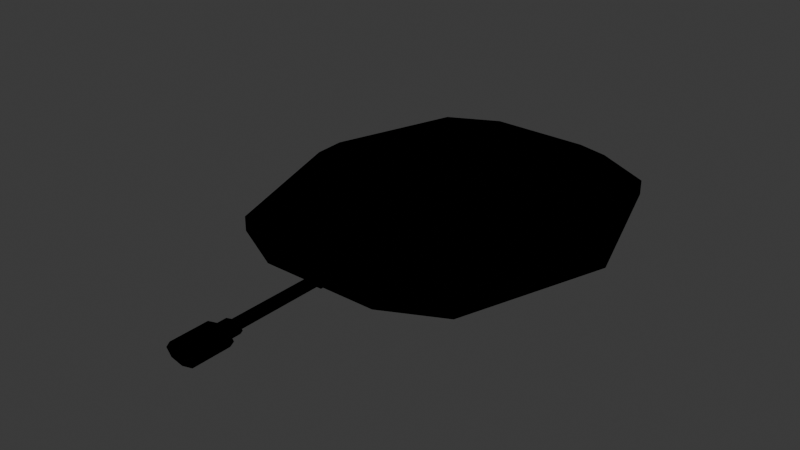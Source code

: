 # Source: EnemyHead.blend  (saved by Blender 4.2.66; exported with 4.5.12 LTS)
import bpy
from mathutils import Matrix  # noqa: F401  (used for matrix-valued properties, if any)

bpy.ops.wm.read_factory_settings(use_empty=True)
scene = bpy.context.scene
scene.name = 'Scene'

# ---- collections
col_collection = bpy.data.collections.new('Collection'); scene.collection.children.link(col_collection)

# ---- images (referenced by path relative to the original .blend; pixels are not part of the script)
import os
ASSET_DIR = os.environ.get("B2B_ASSET_DIR", "")  # directory of the original .blend (textures are referenced by path, not embedded)
HERE = os.path.dirname(os.path.abspath(__file__))  # packed textures are extracted next to this script under _unpacked/

def load_image(name, relpath, width, height, colorspace="sRGB"):
    """Load a texture the original file referenced (path relative to the .blend, or extracted next to this script)."""
    p = next((c for c in (os.path.join(HERE, relpath), os.path.join(ASSET_DIR, relpath)) if relpath and os.path.exists(c)), "")
    if p:
        img = bpy.data.images.load(p, check_existing=True)
        img.name = name
    else:  # same state as the original file: an image datablock whose file is absent (Cycles renders it pink)
        img = bpy.data.images.new(name, width, height)
        img.source = "FILE"
        img.filepath = "//" + (relpath or name)
    img.colorspace_settings.name = colorspace
    return img
img_rangedhead_diffuse2_jpg = load_image('RangedHead_diffuse2.jpg', 'RangedHead_diffuse2.jpg', 1024, 1024, 'sRGB')
img_rangedhead_specular_jpg = load_image('RangedHead_specular.jpg', 'RangedHead_specular.jpg', 1024, 1024, 'sRGB')

# ---- materials (node trees are filled in below, after node groups)
mat_material_002 = bpy.data.materials.new('Material.002')

# ---- material node trees
mat_material_002.use_nodes = True; mat_material_002.node_tree.nodes.clear()
_N = mat_material_002.node_tree.nodes; _L = mat_material_002.node_tree.links
n0 = _N.new('ShaderNodeOutputMaterial'); n0.name = 'Material Output'; n0.location = (300, 300)
n1 = _N.new('ShaderNodeTexImage'); n1.name = 'Image Texture'; n1.location = (-421, 409)
n1.image = img_rangedhead_diffuse2_jpg
n2 = _N.new('ShaderNodeEeveeSpecular'); n2.name = 'Specular BSDF'; n2.location = (-32, 295)
n3 = _N.new('ShaderNodeTexImage'); n3.name = 'Image Texture.001'; n3.location = (-440, 94)
n3.image = img_rangedhead_specular_jpg
_L.new(n1.outputs[0], n2.inputs[0])
_L.new(n2.outputs[0], n0.inputs[0])
_L.new(n3.outputs[0], n2.inputs[1])
n0.is_active_output = True

# ---- world
world_world = bpy.data.worlds.new('World'); scene.world = world_world
world_world.use_nodes = True; world_world.node_tree.nodes.clear()
_N = world_world.node_tree.nodes; _L = world_world.node_tree.links
n0 = _N.new('ShaderNodeOutputWorld'); n0.name = 'World Output'; n0.location = (300, 300)
n1 = _N.new('ShaderNodeBackground'); n1.name = 'Background'; n1.location = (10, 300)
n1.inputs[0].default_value = (0.05088, 0.05088, 0.05088, 1.0)
_L.new(n1.outputs[0], n0.inputs[0])
n0.is_active_output = True
world_world.color = (0.05088, 0.05088, 0.05088)
world_world.sun_shadow_jitter_overblur = 0.0

# ---- meshes
me_circle_002 = bpy.data.meshes.new('Circle.002')
me_circle_002.from_pydata([(-3.754, 4.713, -2.096), (-5.31, -0.00141, -2.096), (-3.754, -4.716, -2.096), (3.759, -4.716, -2.096), (5.315, -0.00141, -2.096), (3.759, 4.713, -2.096), (-3.754, 4.713, -1.988), (-5.31, -0.00141, -1.988), (-3.754, -4.716, -1.988), (3.759, -4.716, -1.988), (5.315, -0.00141, -1.988), (3.759, 4.713, -1.988), (-3.539, 4.443, -1.988), (-5.005, -0.00141, -1.988), (-3.539, -4.446, -1.988), (3.544, -4.446, -1.988), (5.01, -0.00141, -1.988), (3.544, 4.443, -1.988), (-3.539, 4.443, -1.915), (-5.005, -0.00141, -1.915), (-3.539, -4.446, -1.915), (3.544, -4.446, -1.915), (5.01, -0.00141, -1.915), (3.544, 4.443, -1.915), (-3.734, 4.688, -1.915), (-5.282, -0.00141, -1.915), (-3.734, -4.691, -1.915), (3.739, -4.691, -1.915), (5.287, -0.00141, -1.915), (3.739, 4.688, -1.915), (-3.734, 4.688, -1.839), (-5.282, -0.00141, -1.839), (-3.734, -4.691, -1.839), (3.739, -4.691, -1.839), (5.287, -0.00141, -1.839), (3.739, 4.688, -1.839), (-3.502, 4.397, -1.839), (-4.954, -0.00141, -1.839), (-3.502, -4.4, -1.839), (3.507, -4.4, -1.839), (4.959, -0.00141, -1.839), (3.507, 4.397, -1.839), (-3.502, 4.397, -1.771), (-4.954, -0.00141, -1.771), (-3.502, -4.4, -1.771), (3.507, -4.4, -1.771), (4.959, -0.00141, -1.771), (3.507, 4.397, -1.771), (-3.762, 4.724, -1.771), (-5.322, -0.00141, -1.771), (-3.762, -4.726, -1.77), (3.767, -4.726, -1.771), (5.327, -0.00141, -1.771), (3.767, 4.724, -1.771), (-3.762, 4.724, -1.708), (-5.322, -0.00141, -1.708), (-3.762, -4.726, -1.707), (3.767, -4.726, -1.708), (5.327, -0.00141, -1.708), (3.767, 4.724, -1.708), (-3.524, 4.424, -1.708), (-4.984, -0.00141, -1.708), (-3.524, -4.427, -1.707), (3.529, -4.427, -1.708), (4.989, -0.00141, -1.708), (3.529, 4.424, -1.708), (-3.524, 4.424, -1.635), (-4.984, -0.00141, -1.635), (-3.524, -4.427, -1.634), (3.529, -4.427, -1.635), (4.989, -0.00141, -1.635), (3.529, 4.424, -1.635), (-4.771, 5.989, -1.635), (-6.748, -0.00141, -1.635), (-4.771, -5.992, -1.635), (4.776, -5.992, -1.635), (6.753, -0.00141, -1.635), (4.776, 5.989, -1.635), (-4.771, 5.989, -1.054), (-6.748, -0.00141, -1.054), (-4.771, -5.992, -1.054), (4.776, -5.992, -1.054), (6.753, -0.00141, -1.054), (4.776, 5.989, -1.054), (-3.946, 4.954, -0.303), (-5.581, -0.00141, -0.303), (-3.946, -4.957, -0.303), (3.951, -4.957, -0.303), (5.586, -0.00141, -0.303), (3.951, 4.954, -0.303), (-2.868, 3.601, -0.1097), (-4.057, -0.00141, -0.1097), (-2.868, -3.604, -0.1097), (2.873, -3.604, -0.1097), (4.062, -0.00141, -0.1097), (2.873, 3.601, -0.1097), (-1.866, 2.344, -8.583e-06), (-2.64, -0.00141, -8.583e-06), (-1.866, -2.346, -8.583e-06), (1.871, -2.346, -8.583e-06), (2.645, -0.00141, -8.583e-06), (1.871, 2.344, -8.583e-06), (-1.876, 5.689, -2.096), (-1.876, -5.692, -2.096), (-1.876, 5.689, -1.988), (-1.876, -5.692, -1.988), (-1.768, 5.363, -1.988), (-1.768, -5.366, -1.988), (-1.768, 5.363, -1.915), (-1.768, -5.366, -1.915), (-1.866, 5.659, -1.915), (-1.866, -5.662, -1.915), (-1.866, 5.659, -1.839), (-1.866, -5.662, -1.839), (-1.75, 5.308, -1.839), (-1.75, -5.311, -1.839), (-1.75, 5.308, -1.771), (-1.75, -5.311, -1.771), (-1.88, 5.702, -1.771), (-1.88, -5.705, -1.771), (-1.88, 5.702, -1.708), (-1.88, -5.705, -1.708), (-1.761, 5.34, -1.708), (-1.761, -5.343, -1.708), (-1.761, 5.34, -1.635), (-1.761, -5.343, -1.635), (-2.384, 7.23, -1.635), (-0.3114, -7.195, -1.562), (-2.384, 7.23, -1.054), (-0.3114, -7.195, -1.127), (-1.972, 5.98, -0.303), (-1.972, -5.983, -0.303), (-1.433, 4.347, -0.1097), (-1.433, -4.35, -0.1097), (-0.9318, 2.829, -8.583e-06), (-0.9318, -2.832, -8.583e-06), (-1.319, -0.00141, -8.583e-06), (1.881, -5.692, -2.096), (1.881, 5.689, -2.096), (1.881, -5.692, -1.988), (1.881, 5.689, -1.988), (1.773, -5.366, -1.988), (1.773, 5.363, -1.988), (1.773, -5.366, -1.915), (1.773, 5.363, -1.915), (1.871, -5.662, -1.915), (1.871, 5.659, -1.915), (1.871, -5.662, -1.839), (1.871, 5.659, -1.839), (1.755, -5.311, -1.839), (1.755, 5.308, -1.839), (1.755, -5.311, -1.771), (1.755, 5.308, -1.771), (1.885, -5.705, -1.771), (1.885, 5.702, -1.771), (1.885, -5.705, -1.708), (1.885, 5.702, -1.708), (1.766, -5.343, -1.708), (1.766, 5.34, -1.708), (1.766, -5.343, -1.635), (1.766, 5.34, -1.635), (0.3164, -7.195, -1.562), (2.389, 7.23, -1.635), (0.3164, -7.195, -1.127), (2.389, 7.23, -1.054), (1.977, -5.983, -0.303), (1.977, 5.98, -0.303), (1.438, -4.35, -0.1097), (1.438, 4.347, -0.1097), (0.9368, -2.832, -8.583e-06), (0.9368, 2.829, -8.583e-06), (1.324, -0.00141, -8.583e-06), (-2.384, -7.195, -1.635), (2.389, -7.195, -1.635), (-2.384, -7.195, -1.054), (2.389, -7.195, -1.054), (-0.3114, -7.385, -1.562), (0.3164, -7.385, -1.562), (-0.3114, -7.385, -1.127), (0.3164, -7.385, -1.127), (0.002497, -13.07, -0.9975), (-0.4727, -13.07, -1.111), (-0.6695, -13.07, -1.386), (-0.4727, -13.07, -1.661), (0.002497, -13.07, -1.774), (0.4777, -13.07, -1.661), (0.6745, -13.07, -1.386), (0.4777, -13.07, -1.111), (0.002497, -11.57, -0.9975), (-0.4727, -11.57, -1.111), (-0.6695, -11.57, -1.386), (-0.4727, -11.57, -1.661), (0.002497, -11.57, -1.774), (0.4777, -11.57, -1.661), (0.6745, -11.57, -1.386), (0.4777, -11.57, -1.111), (0.002497, -11.57, -1.141), (-0.297, -11.57, -1.213), (-0.4211, -11.57, -1.386), (-0.297, -11.57, -1.559), (0.002497, -11.57, -1.631), (0.302, -11.57, -1.559), (0.4261, -11.57, -1.386), (0.302, -11.57, -1.213), (0.002497, -10.98, -1.141), (-0.297, -10.98, -1.213), (-0.4211, -10.98, -1.386), (-0.297, -10.98, -1.559), (0.002497, -10.98, -1.631), (0.302, -10.98, -1.559), (0.4261, -10.98, -1.386), (0.302, -10.98, -1.213), (0.002497, -10.98, -1.224), (-0.1956, -10.98, -1.271), (-0.2777, -10.98, -1.386), (-0.1956, -10.98, -1.5), (0.002497, -10.98, -1.548), (0.2006, -10.98, -1.5), (0.2827, -10.98, -1.386), (0.2006, -10.98, -1.271), (0.002497, -6.619, -1.224), (-0.1956, -6.619, -1.271), (-0.2777, -6.619, -1.386), (-0.1956, -6.619, -1.5), (0.002497, -6.619, -1.548), (0.2006, -6.619, -1.5), (0.2827, -6.619, -1.386), (0.2006, -6.619, -1.271), (-0.1293, -13.05, -1.159), (-0.3679, -13.06, -1.28), (-0.3895, -13.06, -1.462), (-0.1815, -13.07, -1.6), (0.1343, -13.08, -1.612), (0.3728, -13.07, -1.492), (0.3945, -13.07, -1.31), (0.1865, -13.06, -1.172), (0.002497, -12.6, -1.249), (-0.165, -12.6, -1.289), (-0.2344, -12.6, -1.386), (-0.165, -12.6, -1.483), (0.002497, -12.6, -1.523), (0.17, -12.6, -1.483), (0.2394, -12.6, -1.386), (0.17, -12.6, -1.289), (0.002497, -12.6, -1.386)], [], [(137, 139, 105, 103), (3, 4, 10, 9), (140, 104, 106, 142), (0, 1, 7, 6), (4, 5, 11, 10), (137, 3, 9, 139), (1, 2, 8, 7), (102, 0, 6, 104), (7, 8, 14, 13), (104, 6, 12, 106), (9, 10, 16, 15), (107, 141, 143, 109), (6, 7, 13, 12), (10, 11, 17, 16), (139, 9, 15, 141), (16, 17, 23, 22), (141, 15, 21, 143), (13, 14, 20, 19), (106, 12, 18, 108), (15, 16, 22, 21), (12, 13, 19, 18), (144, 108, 110, 146), (18, 19, 25, 24), (22, 23, 29, 28), (143, 21, 27, 145), (19, 20, 26, 25), (108, 18, 24, 110), (21, 22, 28, 27), (145, 147, 113, 111), (27, 28, 34, 33), (113, 147, 149, 115), (24, 25, 31, 30), (28, 29, 35, 34), (145, 27, 33, 147), (25, 26, 32, 31), (110, 24, 30, 112), (147, 33, 39, 149), (31, 32, 38, 37), (112, 30, 36, 114), (33, 34, 40, 39), (30, 31, 37, 36), (34, 35, 41, 40), (40, 41, 47, 46), (149, 39, 45, 151), (37, 38, 44, 43), (114, 36, 42, 116), (39, 40, 46, 45), (36, 37, 43, 42), (45, 46, 52, 51), (152, 116, 118, 154), (42, 43, 49, 48), (46, 47, 53, 52), (151, 45, 51, 153), (43, 44, 50, 49), (116, 42, 48, 118), (118, 48, 54, 120), (51, 52, 58, 57), (121, 155, 157, 123), (48, 49, 55, 54), (52, 53, 59, 58), (153, 51, 57, 155), (49, 50, 56, 55), (58, 59, 65, 64), (155, 57, 63, 157), (55, 56, 62, 61), (120, 54, 60, 122), (57, 58, 64, 63), (54, 55, 61, 60), (60, 61, 67, 66), (64, 65, 71, 70), (157, 63, 69, 159), (61, 62, 68, 67), (122, 60, 66, 124), (63, 64, 70, 69), (159, 173, 172, 125), (69, 70, 76, 75), (162, 126, 128, 164), (66, 67, 73, 72), (70, 71, 77, 76), (159, 69, 75, 173), (67, 68, 74, 73), (124, 66, 72, 126), (73, 74, 80, 79), (126, 72, 78, 128), (75, 76, 82, 81), (174, 175, 165, 131), (72, 73, 79, 78), (76, 77, 83, 82), (173, 75, 81, 175), (82, 83, 89, 88), (175, 81, 87, 165), (79, 80, 86, 85), (128, 78, 84, 130), (81, 82, 88, 87), (78, 79, 85, 84), (166, 130, 132, 168), (84, 85, 91, 90), (88, 89, 95, 94), (165, 87, 93, 167), (85, 86, 92, 91), (130, 84, 90, 132), (87, 88, 94, 93), (167, 169, 135, 133), (93, 94, 100, 99), (134, 136, 171, 170), (90, 91, 97, 96), (94, 95, 101, 100), (167, 93, 99, 169), (91, 92, 98, 97), (132, 90, 96, 134), (170, 171, 100, 101), (171, 169, 99, 100), (97, 98, 135, 136), (96, 97, 136, 134), (92, 133, 135, 98), (132, 134, 170, 168), (86, 131, 133, 92), (80, 174, 131, 86), (165, 167, 133, 131), (74, 172, 174, 80), (68, 125, 172, 74), (62, 123, 125, 68), (124, 126, 162, 160), (56, 121, 123, 62), (123, 157, 159, 125), (50, 119, 121, 56), (153, 155, 121, 119), (154, 118, 120, 156), (44, 117, 119, 50), (38, 115, 117, 44), (151, 153, 119, 117), (32, 113, 115, 38), (115, 149, 151, 117), (26, 111, 113, 32), (110, 112, 148, 146), (20, 109, 111, 26), (14, 107, 109, 20), (143, 145, 111, 109), (8, 105, 107, 14), (139, 141, 107, 105), (2, 103, 105, 8), (102, 104, 140, 138), (136, 135, 169, 171), (95, 168, 170, 101), (89, 166, 168, 95), (83, 164, 166, 89), (164, 128, 130, 166), (77, 162, 164, 83), (71, 160, 162, 77), (65, 158, 160, 71), (158, 122, 124, 160), (59, 156, 158, 65), (156, 120, 122, 158), (53, 154, 156, 59), (47, 152, 154, 53), (41, 150, 152, 47), (150, 114, 116, 152), (35, 148, 150, 41), (148, 112, 114, 150), (29, 146, 148, 35), (23, 144, 146, 29), (17, 142, 144, 23), (142, 106, 108, 144), (11, 140, 142, 17), (5, 138, 140, 11), (161, 163, 179, 177), (161, 127, 172, 173), (129, 163, 175, 174), (163, 161, 173, 175), (127, 129, 174, 172), (177, 179, 178, 176), (127, 161, 177, 176), (129, 127, 176, 178), (163, 129, 178, 179), (187, 186, 194, 195), (185, 184, 192, 193), (183, 182, 190, 191), (181, 180, 188, 189), (180, 187, 195, 188), (186, 185, 193, 194), (184, 183, 191, 192), (182, 181, 189, 190), (189, 188, 196, 197), (188, 195, 203, 196), (194, 193, 201, 202), (192, 191, 199, 200), (190, 189, 197, 198), (195, 194, 202, 203), (193, 192, 200, 201), (191, 190, 198, 199), (203, 202, 210, 211), (201, 200, 208, 209), (199, 198, 206, 207), (197, 196, 204, 205), (196, 203, 211, 204), (202, 201, 209, 210), (200, 199, 207, 208), (198, 197, 205, 206), (206, 205, 213, 214), (211, 210, 218, 219), (209, 208, 216, 217), (207, 206, 214, 215), (205, 204, 212, 213), (204, 211, 219, 212), (210, 209, 217, 218), (208, 207, 215, 216), (212, 219, 227, 220), (218, 217, 225, 226), (216, 215, 223, 224), (214, 213, 221, 222), (219, 218, 226, 227), (217, 216, 224, 225), (215, 214, 222, 223), (213, 212, 220, 221), (186, 187, 235, 234), (184, 185, 233, 232), (182, 183, 231, 230), (180, 181, 229, 228), (187, 180, 228, 235), (185, 186, 234, 233), (183, 184, 232, 231), (181, 182, 230, 229), (234, 235, 243, 242), (232, 233, 241, 240), (230, 231, 239, 238), (228, 229, 237, 236), (235, 228, 236, 243), (233, 234, 242, 241), (231, 232, 240, 239), (229, 230, 238, 237), (237, 244, 243, 236), (244, 241, 242, 243), (238, 239, 244, 237), (239, 240, 241, 244)])
me_circle_002.polygons.foreach_set('use_smooth', [1, 1, 1, 1, 1, 1, 1, 1, 1, 1, 1, 1, 1, 1, 1, 1, 1, 1, 1, 1, 1, 1, 1, 1, 1, 1, 1, 1, 1, 1, 1, 1, 1, 1, 1, 1, 1, 1, 1, 1, 1, 1, 1, 1, 1, 1, 1, 1, 1, 1, 1, 1, 1, 1, 1, 1, 1, 1, 1, 1, 1, 1, 1, 1, 1, 1, 1, 1, 1, 1, 1, 1, 1, 1, 1, 1, 1, 1, 1, 1, 1, 1, 1, 1, 1, 1, 1, 1, 1, 1, 1, 1, 1, 1, 1, 1, 1, 1, 1, 1, 1, 1, 1, 1, 1, 1, 1, 1, 1, 1, 1, 1, 1, 1, 1, 1, 1, 1, 1, 1, 1, 1, 1, 1, 1, 1, 1, 1, 1, 1, 1, 1, 1, 1, 1, 1, 1, 1, 1, 1, 1, 1, 1, 1, 1, 1, 1, 1, 1, 1, 1, 1, 1, 1, 1, 1, 1, 1, 1, 1, 1, 1, 1, 1, 1, 1, 1, 1, 1, 1, 1, 1, 1, 1, 0, 0, 0, 0, 0, 0, 0, 0, 0, 0, 0, 0, 0, 0, 0, 0, 0, 0, 0, 0, 0, 0, 0, 0, 0, 0, 0, 0, 0, 0, 0, 0, 0, 0, 0, 0, 0, 0, 0, 0, 0, 0, 0, 0, 0, 0, 0, 0, 0, 0, 0, 0, 0, 0, 0, 0, 0, 0, 0, 0])
_k = set([(0, 1), (0, 102), (1, 2), (2, 103), (3, 4), (3, 137), (4, 5), (5, 138), (6, 7), (6, 104), (7, 8), (8, 105), (9, 10), (9, 139), (10, 11), (11, 140), (24, 25), (24, 110), (25, 26), (26, 111), (27, 28), (27, 145), (28, 29), (29, 146), (30, 31), (30, 112), (31, 32), (32, 113), (33, 34), (33, 147), (34, 35), (35, 148), (48, 49), (48, 118), (49, 50), (50, 119), (51, 52), (51, 153), (52, 53), (53, 154), (54, 55), (54, 120), (55, 56), (56, 121), (57, 58), (57, 155), (58, 59), (59, 156), (72, 73), (72, 126), (73, 74), (74, 172), (75, 76), (75, 173), (76, 77), (77, 162), (78, 79), (78, 128), (79, 80), (80, 174), (81, 82), (81, 175), (82, 83), (83, 164), (102, 138), (103, 137), (104, 140), (105, 139), (110, 146), (111, 145), (112, 148), (113, 147), (118, 154), (119, 153), (120, 156), (121, 155), (126, 162), (127, 129), (127, 161), (128, 164), (129, 163), (161, 163), (172, 173), (174, 175), (176, 177), (176, 178), (177, 179), (178, 179)])
me_circle_002.attributes.new('sharp_edge', 'BOOLEAN', 'EDGE').data.foreach_set('value', [ (min(e.vertices), max(e.vertices)) in _k for e in me_circle_002.edges])
_uv = me_circle_002.uv_layers.new(name='UVMap')
_uv.uv.foreach_set('vector', [0.6787, 0.02658, 0.6786, 0.03113, 0.5397, 0.06988, 0.5368, 0.0656, 0.7665, 0.05163, 0.8745, 0.2094, 0.8701, 0.2109, 0.7639, 0.05567, 0.8085, 0.4664, 0.6708, 0.5047, 0.6721, 0.4921, 0.8002, 0.4554, 0.5832, 0.4857, 0.4744, 0.3298, 0.4788, 0.3283, 0.5858, 0.4816, 0.8745, 0.2094, 0.8731, 0.4014, 0.8685, 0.3996, 0.8701, 0.2109, 0.6787, 0.02658, 0.7665, 0.05163, 0.7639, 0.05567, 0.6786, 0.03113, 0.4744, 0.3298, 0.4744, 0.1366, 0.4791, 0.1384, 0.4788, 0.3283, 0.6707, 0.5092, 0.5832, 0.4857, 0.5858, 0.4816, 0.6708, 0.5047, 0.4788, 0.3283, 0.4791, 0.1384, 0.4918, 0.1466, 0.4887, 0.3252, 0.6708, 0.5047, 0.5858, 0.4816, 0.5915, 0.4681, 0.6721, 0.4921, 0.7639, 0.05567, 0.8701, 0.2109, 0.8602, 0.2139, 0.758, 0.06921, 0.5477, 0.08011, 0.6773, 0.04486, 0.6772, 0.04761, 0.5493, 0.08244, 0.5858, 0.4816, 0.4788, 0.3283, 0.4887, 0.3252, 0.5915, 0.4681, 0.8701, 0.2109, 0.8685, 0.3996, 0.856, 0.3914, 0.8602, 0.2139, 0.6786, 0.03113, 0.7639, 0.05567, 0.758, 0.06921, 0.6773, 0.04486, 0.8602, 0.2139, 0.856, 0.3914, 0.8534, 0.3903, 0.8578, 0.2147, 0.6773, 0.04486, 0.758, 0.06921, 0.7564, 0.07153, 0.6772, 0.04761, 0.4887, 0.3252, 0.4918, 0.1466, 0.4944, 0.1477, 0.4912, 0.3244, 0.6721, 0.4921, 0.5915, 0.4681, 0.5931, 0.4658, 0.6722, 0.4894, 0.758, 0.06921, 0.8602, 0.2139, 0.8578, 0.2147, 0.7564, 0.07153, 0.5915, 0.4681, 0.4887, 0.3252, 0.4912, 0.3244, 0.5931, 0.4658, 0.7986, 0.4531, 0.6722, 0.4894, 0.6716, 0.4778, 0.7935, 0.444, 0.5931, 0.4658, 0.4912, 0.3244, 0.4997, 0.3218, 0.6017, 0.4575, 0.8578, 0.2147, 0.8534, 0.3903, 0.8415, 0.3881, 0.8492, 0.2173, 0.6772, 0.04761, 0.7564, 0.07153, 0.7476, 0.07978, 0.6776, 0.05804, 0.4912, 0.3244, 0.4944, 0.1477, 0.5065, 0.1499, 0.4997, 0.3218, 0.6722, 0.4894, 0.5931, 0.4658, 0.6017, 0.4575, 0.6716, 0.4778, 0.7564, 0.07153, 0.8578, 0.2147, 0.8492, 0.2173, 0.7476, 0.07978, 0.6776, 0.05804, 0.6775, 0.06105, 0.5569, 0.09514, 0.5551, 0.09262, 0.7476, 0.07978, 0.8492, 0.2173, 0.8462, 0.2182, 0.7459, 0.08225, 0.5569, 0.09514, 0.6775, 0.06105, 0.6759, 0.073, 0.5651, 0.1052, 0.6017, 0.4575, 0.4997, 0.3218, 0.5027, 0.3208, 0.6034, 0.455, 0.8492, 0.2173, 0.8415, 0.3881, 0.8387, 0.387, 0.8462, 0.2182, 0.6776, 0.05804, 0.7476, 0.07978, 0.7459, 0.08225, 0.6775, 0.06105, 0.4997, 0.3218, 0.5065, 0.1499, 0.5093, 0.151, 0.5027, 0.3208, 0.6716, 0.4778, 0.6017, 0.4575, 0.6034, 0.455, 0.6717, 0.4749, 0.6775, 0.06105, 0.7459, 0.08225, 0.7408, 0.09455, 0.6759, 0.073, 0.5027, 0.3208, 0.5093, 0.151, 0.5205, 0.1586, 0.5126, 0.3178, 0.6717, 0.4749, 0.6034, 0.455, 0.6083, 0.4428, 0.6732, 0.463, 0.7459, 0.08225, 0.8462, 0.2182, 0.8363, 0.2212, 0.7408, 0.09455, 0.6034, 0.455, 0.5027, 0.3208, 0.5126, 0.3178, 0.6083, 0.4428, 0.8462, 0.2182, 0.8387, 0.387, 0.8277, 0.3795, 0.8363, 0.2212, 0.8363, 0.2212, 0.8277, 0.3795, 0.8256, 0.3786, 0.8342, 0.2219, 0.6759, 0.073, 0.7408, 0.09455, 0.7395, 0.09638, 0.6758, 0.07517, 0.5126, 0.3178, 0.5205, 0.1586, 0.5226, 0.1595, 0.5147, 0.3171, 0.6732, 0.463, 0.6083, 0.4428, 0.6096, 0.441, 0.6733, 0.4608, 0.7408, 0.09455, 0.8363, 0.2212, 0.8342, 0.2219, 0.7395, 0.09638, 0.6083, 0.4428, 0.5126, 0.3178, 0.5147, 0.3171, 0.6096, 0.441, 0.7395, 0.09638, 0.8342, 0.2219, 0.8238, 0.225, 0.7297, 0.1056, 0.7826, 0.4297, 0.6733, 0.4608, 0.673, 0.4477, 0.7766, 0.4197, 0.6096, 0.441, 0.5147, 0.3171, 0.5251, 0.3139, 0.6192, 0.4316, 0.8342, 0.2219, 0.8256, 0.3786, 0.8124, 0.3762, 0.8238, 0.225, 0.6758, 0.07517, 0.7395, 0.09638, 0.7297, 0.1056, 0.676, 0.08689, 0.5147, 0.3171, 0.5226, 0.1595, 0.536, 0.162, 0.5251, 0.3139, 0.6733, 0.4608, 0.6096, 0.441, 0.6192, 0.4316, 0.673, 0.4477, 0.673, 0.4477, 0.6192, 0.4316, 0.6204, 0.43, 0.673, 0.4457, 0.7297, 0.1056, 0.8238, 0.225, 0.8216, 0.2257, 0.7285, 0.1073, 0.5744, 0.1199, 0.6759, 0.08891, 0.6747, 0.09888, 0.5811, 0.1285, 0.6192, 0.4316, 0.5251, 0.3139, 0.5273, 0.3132, 0.6204, 0.43, 0.8238, 0.225, 0.8124, 0.3762, 0.8105, 0.3755, 0.8216, 0.2257, 0.676, 0.08689, 0.7297, 0.1056, 0.7285, 0.1073, 0.6759, 0.08891, 0.5251, 0.3139, 0.536, 0.162, 0.5379, 0.1627, 0.5273, 0.3132, 0.8216, 0.2257, 0.8105, 0.3755, 0.8014, 0.3697, 0.8124, 0.2285, 0.6759, 0.08891, 0.7285, 0.1073, 0.724, 0.1174, 0.6747, 0.09888, 0.5273, 0.3132, 0.5379, 0.1627, 0.547, 0.1687, 0.5365, 0.3104, 0.673, 0.4457, 0.6204, 0.43, 0.6246, 0.4201, 0.674, 0.4356, 0.7285, 0.1073, 0.8216, 0.2257, 0.8124, 0.2285, 0.724, 0.1174, 0.6204, 0.43, 0.5273, 0.3132, 0.5365, 0.3104, 0.6246, 0.4201, 0.6246, 0.4201, 0.5365, 0.3104, 0.5387, 0.3096, 0.6258, 0.4184, 0.8124, 0.2285, 0.8014, 0.3697, 0.7994, 0.369, 0.8101, 0.2293, 0.6747, 0.09888, 0.724, 0.1174, 0.7228, 0.1191, 0.6747, 0.1009, 0.5365, 0.3104, 0.547, 0.1687, 0.5492, 0.1695, 0.5387, 0.3096, 0.674, 0.4356, 0.6246, 0.4201, 0.6258, 0.4184, 0.674, 0.4336, 0.724, 0.1174, 0.8124, 0.2285, 0.8101, 0.2293, 0.7228, 0.1191, 0.1819, 0.5801, 0.1625, 0.5223, 0.3114, 0.5223, 0.292, 0.5801, 0.1269, 0.6087, 0.08133, 0.7468, 0.02628, 0.7468, 0.08798, 0.5598, 0.184, 0.5024, 0.3318, 0.5021, 0.3384, 0.5218, 0.1791, 0.5217, 0.347, 0.8849, 0.3926, 0.7468, 0.4476, 0.7468, 0.3859, 0.9337, 0.08133, 0.7468, 0.1269, 0.8849, 0.08798, 0.9337, 0.02628, 0.7468, 0.1819, 0.5801, 0.1269, 0.6087, 0.08798, 0.5598, 0.1625, 0.5223, 0.3926, 0.7468, 0.347, 0.6087, 0.3859, 0.5598, 0.4476, 0.7468, 0.292, 0.9135, 0.347, 0.8849, 0.3859, 0.9337, 0.3114, 0.9724, 0.4535, 0.268, 0.4048, 0.08499, 0.4204, 0.07124, 0.474, 0.2676, 0.3318, 0.5021, 0.4004, 0.4593, 0.4175, 0.4713, 0.3384, 0.5218, 0.107, 0.0921, 0.04731, 0.2804, 0.02628, 0.2816, 0.08982, 0.07942, 0.7685, 0.9734, 0.6142, 0.9734, 0.6297, 0.9276, 0.753, 0.9281, 0.4004, 0.4593, 0.4535, 0.268, 0.474, 0.2676, 0.4175, 0.4713, 0.04731, 0.2804, 0.1154, 0.4619, 0.1003, 0.4755, 0.02628, 0.2816, 0.1781, 0.04791, 0.107, 0.0921, 0.08982, 0.07942, 0.1714, 0.02658, 0.4744, 0.7414, 0.5381, 0.5515, 0.5695, 0.5883, 0.5193, 0.7415, 0.6142, 0.9734, 0.5365, 0.932, 0.5684, 0.8952, 0.6297, 0.9276, 0.9096, 0.7432, 0.8459, 0.9328, 0.8144, 0.896, 0.8647, 0.743, 0.7701, 0.5101, 0.8476, 0.5527, 0.8158, 0.5894, 0.7545, 0.557, 0.5365, 0.932, 0.4744, 0.7414, 0.5193, 0.7415, 0.5684, 0.8952, 0.8476, 0.5527, 0.9096, 0.7432, 0.8647, 0.743, 0.8158, 0.5894, 0.631, 0.5561, 0.7545, 0.557, 0.7372, 0.6079, 0.6481, 0.6074, 0.8158, 0.5894, 0.8647, 0.743, 0.8174, 0.7428, 0.7815, 0.6314, 0.5193, 0.7415, 0.5695, 0.5883, 0.6036, 0.6306, 0.5667, 0.7417, 0.6297, 0.9276, 0.5684, 0.8952, 0.6027, 0.8531, 0.6471, 0.8766, 0.8647, 0.743, 0.8144, 0.896, 0.7805, 0.8538, 0.8174, 0.7428, 0.7545, 0.557, 0.8158, 0.5894, 0.7815, 0.6314, 0.7372, 0.6079, 0.5684, 0.8952, 0.5193, 0.7415, 0.5667, 0.7417, 0.6027, 0.8531, 0.6471, 0.8766, 0.6628, 0.8296, 0.7206, 0.8297, 0.7361, 0.8769, 0.6027, 0.8531, 0.5667, 0.7417, 0.6105, 0.7419, 0.634, 0.8144, 0.7214, 0.6549, 0.7329, 0.7424, 0.6513, 0.7421, 0.6635, 0.6546, 0.7815, 0.6314, 0.8174, 0.7428, 0.7736, 0.7426, 0.7502, 0.6701, 0.5667, 0.7417, 0.6036, 0.6306, 0.6346, 0.6696, 0.6105, 0.7419, 0.6471, 0.8766, 0.6027, 0.8531, 0.634, 0.8144, 0.6628, 0.8296, 0.8174, 0.7428, 0.7805, 0.8538, 0.7495, 0.8148, 0.7736, 0.7426, 0.7372, 0.6079, 0.7815, 0.6314, 0.7502, 0.6701, 0.7214, 0.6549, 0.6635, 0.6546, 0.6513, 0.7421, 0.6105, 0.7419, 0.6346, 0.6696, 0.6513, 0.7421, 0.6628, 0.8296, 0.634, 0.8144, 0.6105, 0.7419, 0.7736, 0.7426, 0.7495, 0.8148, 0.7206, 0.8297, 0.7329, 0.7424, 0.7502, 0.6701, 0.7736, 0.7426, 0.7329, 0.7424, 0.7214, 0.6549, 0.7805, 0.8538, 0.7361, 0.8769, 0.7206, 0.8297, 0.7495, 0.8148, 0.7372, 0.6079, 0.7214, 0.6549, 0.6635, 0.6546, 0.6481, 0.6074, 0.8144, 0.896, 0.753, 0.9281, 0.7361, 0.8769, 0.7805, 0.8538, 0.8459, 0.9328, 0.7685, 0.9734, 0.753, 0.9281, 0.8144, 0.896, 0.6297, 0.9276, 0.6471, 0.8766, 0.7361, 0.8769, 0.753, 0.9281, 0.4048, 0.08499, 0.3336, 0.04559, 0.3383, 0.02658, 0.4204, 0.07124, 0.347, 0.6087, 0.292, 0.5801, 0.3114, 0.5223, 0.3859, 0.5598, 0.547, 0.1687, 0.5811, 0.1285, 0.5821, 0.1301, 0.5492, 0.1695, 0.292, 0.9135, 0.3114, 0.9724, 0.1625, 0.9724, 0.1819, 0.9135, 0.5379, 0.1627, 0.5744, 0.1199, 0.5811, 0.1285, 0.547, 0.1687, 0.5811, 0.1285, 0.6747, 0.09888, 0.6747, 0.1009, 0.5821, 0.1301, 0.536, 0.162, 0.5732, 0.1182, 0.5744, 0.1199, 0.5379, 0.1627, 0.676, 0.08689, 0.6759, 0.08891, 0.5744, 0.1199, 0.5732, 0.1182, 0.7766, 0.4197, 0.673, 0.4477, 0.673, 0.4457, 0.7755, 0.418, 0.5226, 0.1595, 0.5664, 0.107, 0.5732, 0.1182, 0.536, 0.162, 0.5205, 0.1586, 0.5651, 0.1052, 0.5664, 0.107, 0.5226, 0.1595, 0.6758, 0.07517, 0.676, 0.08689, 0.5732, 0.1182, 0.5664, 0.107, 0.5093, 0.151, 0.5569, 0.09514, 0.5651, 0.1052, 0.5205, 0.1586, 0.5651, 0.1052, 0.6759, 0.073, 0.6758, 0.07517, 0.5664, 0.107, 0.5065, 0.1499, 0.5551, 0.09262, 0.5569, 0.09514, 0.5093, 0.151, 0.6716, 0.4778, 0.6717, 0.4749, 0.7918, 0.4415, 0.7935, 0.444, 0.4944, 0.1477, 0.5493, 0.08244, 0.5551, 0.09262, 0.5065, 0.1499, 0.4918, 0.1466, 0.5477, 0.08011, 0.5493, 0.08244, 0.4944, 0.1477, 0.6772, 0.04761, 0.6776, 0.05804, 0.5551, 0.09262, 0.5493, 0.08244, 0.4791, 0.1384, 0.5397, 0.06988, 0.5477, 0.08011, 0.4918, 0.1466, 0.6786, 0.03113, 0.6773, 0.04486, 0.5477, 0.08011, 0.5397, 0.06988, 0.4744, 0.1366, 0.5368, 0.0656, 0.5397, 0.06988, 0.4791, 0.1384, 0.6707, 0.5092, 0.6708, 0.5047, 0.8085, 0.4664, 0.8113, 0.4706, 0.7329, 0.7424, 0.7206, 0.8297, 0.6628, 0.8296, 0.6513, 0.7421, 0.6036, 0.6306, 0.6481, 0.6074, 0.6635, 0.6546, 0.6346, 0.6696, 0.5695, 0.5883, 0.631, 0.5561, 0.6481, 0.6074, 0.6036, 0.6306, 0.5381, 0.5515, 0.6155, 0.5096, 0.631, 0.5561, 0.5695, 0.5883, 0.6155, 0.5096, 0.7701, 0.5101, 0.7545, 0.557, 0.631, 0.5561, 0.1154, 0.4619, 0.184, 0.5024, 0.1791, 0.5217, 0.1003, 0.4755, 0.1269, 0.8849, 0.1819, 0.9135, 0.1625, 0.9724, 0.08798, 0.9337, 0.8014, 0.3697, 0.769, 0.4095, 0.7678, 0.4077, 0.7994, 0.369, 0.769, 0.4095, 0.674, 0.4356, 0.674, 0.4336, 0.7678, 0.4077, 0.8105, 0.3755, 0.7755, 0.418, 0.769, 0.4095, 0.8014, 0.3697, 0.7755, 0.418, 0.673, 0.4457, 0.674, 0.4356, 0.769, 0.4095, 0.8124, 0.3762, 0.7766, 0.4197, 0.7755, 0.418, 0.8105, 0.3755, 0.8256, 0.3786, 0.7826, 0.4297, 0.7766, 0.4197, 0.8124, 0.3762, 0.8277, 0.3795, 0.7838, 0.4315, 0.7826, 0.4297, 0.8256, 0.3786, 0.7838, 0.4315, 0.6732, 0.463, 0.6733, 0.4608, 0.7826, 0.4297, 0.8387, 0.387, 0.7918, 0.4415, 0.7838, 0.4315, 0.8277, 0.3795, 0.7918, 0.4415, 0.6717, 0.4749, 0.6732, 0.463, 0.7838, 0.4315, 0.8415, 0.3881, 0.7935, 0.444, 0.7918, 0.4415, 0.8387, 0.387, 0.8534, 0.3903, 0.7986, 0.4531, 0.7935, 0.444, 0.8415, 0.3881, 0.856, 0.3914, 0.8002, 0.4554, 0.7986, 0.4531, 0.8534, 0.3903, 0.8002, 0.4554, 0.6721, 0.4921, 0.6722, 0.4894, 0.7986, 0.4531, 0.8685, 0.3996, 0.8085, 0.4664, 0.8002, 0.4554, 0.856, 0.3914, 0.8731, 0.4014, 0.8113, 0.4706, 0.8085, 0.4664, 0.8685, 0.3996, 0.4715, 0.5514, 0.448, 0.5504, 0.4543, 0.5425, 0.4641, 0.5443, 0.2455, 0.04437, 0.2672, 0.04402, 0.3336, 0.04559, 0.1781, 0.04791, 0.2672, 0.02911, 0.2454, 0.02913, 0.1714, 0.02658, 0.3383, 0.02658, 0.2454, 0.02913, 0.2455, 0.04437, 0.1781, 0.04791, 0.1714, 0.02658, 0.2672, 0.04402, 0.2672, 0.02911, 0.3383, 0.02658, 0.3336, 0.04559, 0.4641, 0.5443, 0.4543, 0.5425, 0.4554, 0.5293, 0.4652, 0.5311, 0.4715, 0.5233, 0.4715, 0.5514, 0.4641, 0.5443, 0.4652, 0.5311, 0.448, 0.5223, 0.4715, 0.5233, 0.4652, 0.5311, 0.4554, 0.5293, 0.448, 0.5504, 0.448, 0.5223, 0.4554, 0.5293, 0.4543, 0.5425, 0.911, 0.4604, 0.9384, 0.4616, 0.9198, 0.5069, 0.9196, 0.5074, 0.9624, 0.4792, 0.9624, 0.5231, 0.9209, 0.5065, 0.9202, 0.5067, 0.932, 0.5534, 0.9046, 0.5536, 0.9211, 0.5077, 0.9212, 0.5072, 0.8798, 0.537, 0.8706, 0.4871, 0.9202, 0.5077, 0.9207, 0.5079, 0.8706, 0.4871, 0.911, 0.4604, 0.9196, 0.5074, 0.9202, 0.5077, 0.9384, 0.4616, 0.9624, 0.4792, 0.9202, 0.5067, 0.9198, 0.5069, 0.9624, 0.5231, 0.932, 0.5534, 0.9212, 0.5072, 0.9209, 0.5065, 0.9046, 0.5536, 0.8798, 0.537, 0.9207, 0.5079, 0.9211, 0.5077, 0.9207, 0.5079, 0.9202, 0.5077, 0.9203, 0.5076, 0.9206, 0.5077, 0.9202, 0.5077, 0.9196, 0.5074, 0.92, 0.5074, 0.9203, 0.5076, 0.9198, 0.5069, 0.9202, 0.5067, 0.9203, 0.5069, 0.92, 0.5071, 0.9209, 0.5065, 0.9212, 0.5072, 0.9209, 0.5072, 0.9207, 0.5068, 0.9211, 0.5077, 0.9207, 0.5079, 0.9206, 0.5077, 0.9209, 0.5075, 0.9196, 0.5074, 0.9198, 0.5069, 0.92, 0.5071, 0.92, 0.5074, 0.9202, 0.5067, 0.9209, 0.5065, 0.9207, 0.5068, 0.9203, 0.5069, 0.9212, 0.5072, 0.9211, 0.5077, 0.9209, 0.5075, 0.9209, 0.5072, 0.92, 0.5074, 0.92, 0.5071, 0.9205, 0.5073, 0.9204, 0.5073, 0.9203, 0.5069, 0.9207, 0.5068, 0.9205, 0.5072, 0.9205, 0.5072, 0.9209, 0.5072, 0.9209, 0.5075, 0.9206, 0.5073, 0.9205, 0.5072, 0.9206, 0.5077, 0.9203, 0.5076, 0.9205, 0.5073, 0.9205, 0.5073, 0.9203, 0.5076, 0.92, 0.5074, 0.9204, 0.5073, 0.9205, 0.5073, 0.92, 0.5071, 0.9203, 0.5069, 0.9205, 0.5072, 0.9205, 0.5073, 0.9207, 0.5068, 0.9209, 0.5072, 0.9205, 0.5072, 0.9205, 0.5072, 0.9209, 0.5075, 0.9206, 0.5077, 0.9205, 0.5073, 0.9206, 0.5073, 0.9206, 0.5073, 0.9205, 0.5073, 0.9205, 0.5073, 0.9205, 0.5073, 0.9204, 0.5073, 0.9205, 0.5073, 0.9205, 0.5073, 0.9205, 0.5073, 0.9205, 0.5072, 0.9205, 0.5072, 0.9205, 0.5072, 0.9205, 0.5072, 0.9205, 0.5072, 0.9206, 0.5073, 0.9205, 0.5073, 0.9205, 0.5072, 0.9205, 0.5073, 0.9205, 0.5073, 0.9205, 0.5073, 0.9205, 0.5073, 0.9205, 0.5073, 0.9204, 0.5073, 0.9205, 0.5073, 0.9205, 0.5073, 0.9205, 0.5073, 0.9205, 0.5072, 0.9205, 0.5072, 0.9205, 0.5073, 0.9205, 0.5072, 0.9205, 0.5072, 0.9205, 0.5072, 0.9205, 0.5072, 0.9514, 0.06237, 0.9526, 0.05979, 0.9528, 0.4239, 0.9502, 0.4209, 0.9502, 0.05688, 0.9478, 0.05979, 0.9482, 0.4239, 0.9505, 0.4279, 0.9492, 0.0624, 0.951, 0.06342, 0.9533, 0.4193, 0.9508, 0.4209, 0.9502, 0.0635, 0.9494, 0.06342, 0.9478, 0.4193, 0.9505, 0.4189, 0.9526, 0.05979, 0.9502, 0.05688, 0.9505, 0.4279, 0.9528, 0.4239, 0.9478, 0.05979, 0.9492, 0.0624, 0.9508, 0.4209, 0.9482, 0.4239, 0.951, 0.06342, 0.9502, 0.0635, 0.9505, 0.4189, 0.9533, 0.4193, 0.9494, 0.06342, 0.9514, 0.06237, 0.9502, 0.4209, 0.9478, 0.4193, 0.9037, 0.3232, 0.9122, 0.3342, 0.9073, 0.345, 0.903, 0.3356, 0.8785, 0.3432, 0.8902, 0.3269, 0.8952, 0.3338, 0.8864, 0.3405, 0.8871, 0.374, 0.8785, 0.363, 0.8834, 0.3522, 0.8877, 0.3617, 0.9122, 0.354, 0.9005, 0.3702, 0.8956, 0.3634, 0.9043, 0.3567, 0.9122, 0.3342, 0.9122, 0.354, 0.9043, 0.3567, 0.9073, 0.345, 0.8902, 0.3269, 0.9037, 0.3232, 0.903, 0.3356, 0.8952, 0.3338, 0.8785, 0.363, 0.8785, 0.3432, 0.8864, 0.3405, 0.8834, 0.3522, 0.9005, 0.3702, 0.8871, 0.374, 0.8877, 0.3617, 0.8956, 0.3634, 0.903, 0.3356, 0.9073, 0.345, 0.8971, 0.3472, 0.8962, 0.3462, 0.8864, 0.3405, 0.8952, 0.3338, 0.895, 0.3466, 0.894, 0.3483, 0.8877, 0.3617, 0.8834, 0.3522, 0.894, 0.3503, 0.8948, 0.3513, 0.9043, 0.3567, 0.8956, 0.3634, 0.8961, 0.351, 0.8972, 0.3492, 0.9073, 0.345, 0.9043, 0.3567, 0.8972, 0.3492, 0.8971, 0.3472, 0.8952, 0.3338, 0.903, 0.3356, 0.8962, 0.3462, 0.895, 0.3466, 0.8834, 0.3522, 0.8864, 0.3405, 0.894, 0.3483, 0.894, 0.3503, 0.8956, 0.3634, 0.8877, 0.3617, 0.8948, 0.3513, 0.8961, 0.351, 0.8959, 0.4273, 0.8942, 0.4215, 0.8984, 0.4171, 0.8984, 0.4225, 0.8942, 0.4215, 0.8925, 0.4157, 0.8959, 0.4143, 0.8984, 0.4171, 0.8925, 0.4287, 0.89, 0.4259, 0.8942, 0.4215, 0.8959, 0.4273, 0.89, 0.4259, 0.89, 0.4205, 0.8925, 0.4157, 0.8942, 0.4215])
me_circle_002.materials.append(mat_material_002)
me_circle_002.update()

# ---- objects
ob_head = bpy.data.objects.new('Head', me_circle_002)

# ---- transforms, parenting, visibility, modifiers, constraints
ob_head.location = (-0.002497, 0.03519, 1.697)

# ---- collection membership
col_collection.objects.link(ob_head)

# ---- scene / render settings (as saved in the file)
scene.frame_start = 1; scene.frame_end = 250; scene.frame_set(1)
scene.render.engine = 'BLENDER_EEVEE_NEXT'
bpy.context.view_layer.update()

# ---- added for rendering (the .blend has no active camera and no usable light): camera, sun
cam_auto = bpy.data.cameras.new('AutoCamera')
cam_auto.lens = 50.0
cam_auto.sensor_width = 36.0
cam_auto.clip_end = 1000.0
ob_auto_camera = bpy.data.objects.new('AutoCamera', cam_auto)
scene.collection.objects.link(ob_auto_camera)
ob_auto_camera.location = (22.6445, -30.061, 18.7648)
ob_auto_camera.rotation_euler = (1.09748, -7.21219e-08, 0.694738)
scene.camera = ob_auto_camera
light_auto_sun = bpy.data.lights.new('AutoSun', 'SUN')
light_auto_sun.energy = 3.0
light_auto_sun.angle = 0.0523599
ob_auto_sun = bpy.data.objects.new('AutoSun', light_auto_sun)
scene.collection.objects.link(ob_auto_sun)
ob_auto_sun.rotation_euler = (0.872665, 0.174533, 0.523599)
bpy.context.view_layer.update()
